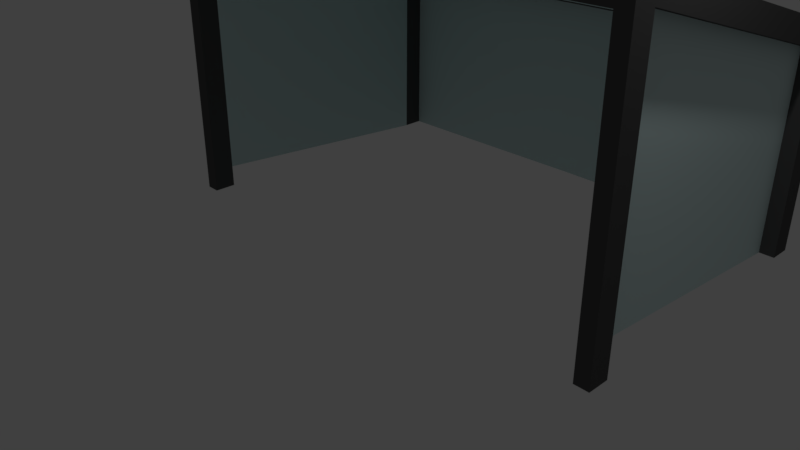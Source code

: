 # Source: goal.blend  (saved by Blender 2.79.0; exported with 4.5.12 LTS)
import bpy
from mathutils import Matrix  # noqa: F401  (used for matrix-valued properties, if any)

bpy.ops.wm.read_factory_settings(use_empty=True)
scene = bpy.context.scene
scene.name = 'Scene'

# ---- collections
col_collection_1 = bpy.data.collections.new('Collection 1'); scene.collection.children.link(col_collection_1)

# ---- materials (node trees are filled in below, after node groups)
mat_goal = bpy.data.materials.new('goal')
mat_goal.alpha_threshold = 0.0
mat_goal.use_transparent_shadow = False
mat_goal.diffuse_color = (0.08714, 0.08714, 0.08714, 1.0)
mat_goal.roughness = 0.5
mat_goal.line_color = (0.0, 0.0, 0.0, 1.0)
mat_grass = bpy.data.materials.new('grass')
mat_grass.alpha_threshold = 0.0
mat_grass.use_transparent_shadow = False
mat_grass.diffuse_color = (0.6413, 0.8, 0.8, 1.0)
mat_grass.roughness = 0.5

# ---- material node trees

# ---- world
world_world = bpy.data.worlds.new('World'); scene.world = world_world
world_world.color = (0.05088, 0.05088, 0.05088)
world_world.use_sun_shadow = False
world_world.sun_shadow_jitter_overblur = 0.0
world_world.cycles.sampling_method = 'MANUAL'

# ---- cameras
cam_camera = bpy.data.cameras.new('Camera')
cam_camera.clip_end = 100.0
cam_camera.lens = 35.0
cam_camera.sensor_width = 32.0
cam_camera.sensor_height = 18.0
cam_camera.ortho_scale = 7.314
cam_camera.dof.focus_distance = 0.0
cam_camera.dof.aperture_fstop = 128.0

# ---- lights
light_lamp = bpy.data.lights.new('Lamp', 'POINT')
light_lamp.transmission_factor = 0.0
light_lamp.cutoff_distance = 30.0
light_lamp.energy = 100.0
light_lamp.shadow_buffer_clip_start = 1.001
light_lamp.shadow_soft_size = 0.1
light_lamp.shadow_maximum_resolution = 0.006
light_lamp.use_absolute_resolution = True

# ---- meshes
me_cube = bpy.data.meshes.new('Cube')
me_cube.from_pydata([(5.354, 0.1562, -0.1562), (5.354, -0.1562, -0.1562), (5.042, -0.1562, -0.1562), (5.042, 0.1562, -0.1562), (5.354, 0.1562, 0.1562), (5.354, -0.1562, 0.1562), (5.042, -0.1562, 0.1562), (5.042, 0.1562, 0.1562), (5.354, 0.1562, 3.7), (5.354, -0.1562, 3.7), (5.042, 0.1562, 3.7), (5.042, -0.1562, 3.7), (5.354, 0.1562, 4.035), (5.354, -0.1562, 4.035), (5.042, 0.1562, 4.035), (5.042, -0.1562, 4.035), (5.354, 3.863, 2.647), (5.042, 3.863, 2.647), (5.354, 3.863, 2.982), (5.042, 3.863, 2.982), (5.354, 4.176, 2.545), (5.042, 4.176, 2.545), (5.354, 4.176, 2.88), (5.042, 4.176, 2.88), (0.0, 0.1562, 3.7), (0.0, -0.1562, 3.7), (0.0, 0.1562, 4.035), (0.0, -0.1562, 4.035), (0.0, 3.863, 2.647), (0.0, 3.863, 2.982), (0.0, 4.176, 2.545), (0.0, 4.176, 2.88), (5.354, 3.863, -0.09686), (5.042, 3.863, -0.09686), (5.354, 4.176, -0.09686), (5.042, 4.176, -0.09686), (0.0, 4.176, -0.07954)], [], [(0, 1, 2, 3), (6, 5, 9, 11), (0, 4, 5, 1), (1, 5, 6, 2), (2, 6, 7, 3), (4, 0, 3, 7), (11, 9, 13, 15), (5, 4, 8, 9), (7, 6, 11, 10), (4, 7, 10, 8), (12, 14, 15, 13), (9, 8, 12, 13), (14, 12, 18, 19), (10, 14, 19, 17), (12, 8, 16, 18), (8, 10, 17, 16), (18, 16, 20, 22), (21, 20, 34, 35), (21, 30, 31, 23), (19, 18, 22, 23), (19, 23, 31, 29), (14, 10, 24, 26), (11, 15, 27, 25), (15, 14, 26, 27), (10, 11, 25, 24), (17, 19, 29, 28), (21, 17, 28, 30), (21, 23, 22, 20), (20, 16, 32, 34), (16, 17, 33, 32), (17, 21, 35, 33), (33, 35, 34, 32), (28, 24, 10, 17), (17, 10, 7, 33), (30, 21, 35, 36)])
me_cube.polygons.foreach_set('material_index', [0, 0, 0, 0, 0, 0, 0, 0, 0, 0, 0, 0, 0, 0, 0, 0, 0, 0, 0, 0, 0, 0, 0, 0, 0, 0, 0, 0, 0, 0, 0, 0, 1, 1, 1])
me_cube.materials.append(mat_goal)
me_cube.materials.append(mat_grass)
me_cube.use_remesh_preserve_volume = False
me_cube.use_remesh_preserve_attributes = False
me_cube.use_mirror_vertex_groups = False
me_cube.update()

# ---- objects
ob_cube = bpy.data.objects.new('Cube', me_cube)
ob_lamp = bpy.data.objects.new('Lamp', light_lamp)
ob_camera = bpy.data.objects.new('Camera', cam_camera)

# ---- transforms, parenting, visibility, modifiers, constraints
ob_cube.location = (0.0, 0.0, 0.0)
ob_cube.scale = (0.6636, 1.0, 1.0)
ob_cube.lock_rotations_4d = False
ob_cube.empty_display_type = 'ARROWS'
ob_cube.lineart.crease_threshold = 0.0
_m = ob_cube.modifiers.new('Mirror', 'MIRROR')
_m.use_clip = True
ob_lamp.location = (4.076, 1.005, 5.904)
ob_lamp.rotation_euler = (0.6503, 0.05522, 1.866)
ob_lamp.lock_rotations_4d = False
ob_lamp.empty_display_type = 'ARROWS'
ob_lamp.color = (0.0, 0.0, 0.0, 0.0)
ob_lamp.lineart.crease_threshold = 0.0
ob_camera.location = (7.481, -6.508, 5.344)
ob_camera.rotation_euler = (1.109, 0.0, 0.8149)
ob_camera.lock_rotations_4d = False
ob_camera.empty_display_type = 'ARROWS'
ob_camera.color = (0.0, 0.0, 0.0, 0.0)
ob_camera.display_type = 'WIRE'
ob_camera.lineart.crease_threshold = 0.0

# ---- collection membership
col_collection_1.objects.link(ob_cube)
col_collection_1.objects.link(ob_lamp)
col_collection_1.objects.link(ob_camera)

# ---- scene / render settings (as saved in the file)
scene.camera = ob_camera
scene.frame_start = 1; scene.frame_end = 250; scene.frame_set(1)
scene.render.engine = 'BLENDER_EEVEE_NEXT'
scene.render.resolution_percentage = 50
scene.render.dither_intensity = 0.0
scene.cycles.use_denoising = False
scene.cycles.samples = 128
scene.cycles.sampling_pattern = 'TABULATED_SOBOL'
scene.cycles.use_adaptive_sampling = False
scene.cycles.use_light_tree = False
scene.cycles.blur_glossy = 0.0
scene.cycles.sample_clamp_indirect = 0.0
scene.view_settings.view_transform = 'Standard'
bpy.context.view_layer.update()
